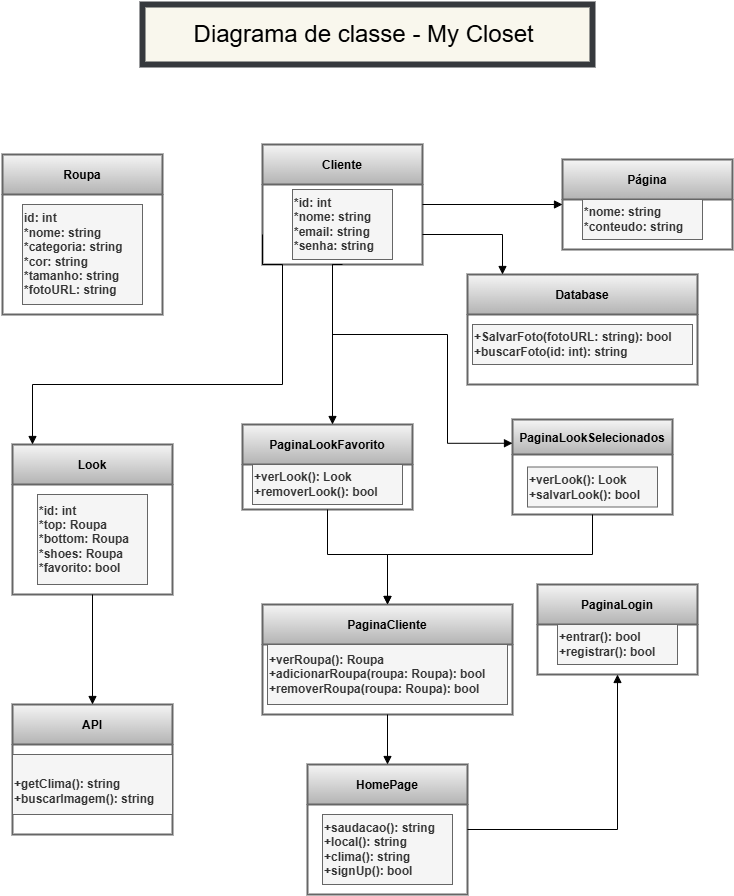

The diagram above was exported from draw.io. Its source (the exported page's mxGraphModel, read from the mxfile embedded in the PNG):
<mxGraphModel dx="1284" dy="1615" grid="1" gridSize="10" guides="1" tooltips="1" connect="1" arrows="1" fold="1" page="1" pageScale="1" pageWidth="850" pageHeight="1100" background="none" math="0" shadow="0">
  <root>
    <mxCell id="0" />
    <mxCell id="1" parent="0" />
    <mxCell id="2" value="Roupa" style="shape=swimlane;fontStyle=1;align=center;verticalAlign=middle;fillColor=#f5f5f5;strokeColor=#666666;strokeWidth=2;gradientColor=#b3b3b3;" parent="1" vertex="1">
      <mxGeometry x="90" y="-120" width="160" height="160" as="geometry" />
    </mxCell>
    <mxCell id="j_h-uOnXrE4BK0Cf130I-24" value="&lt;span style=&quot;font-weight: 700;&quot;&gt;id: int&lt;/span&gt;&lt;br style=&quot;padding: 0px; margin: 0px; font-weight: 700;&quot;&gt;&lt;span style=&quot;font-weight: 700;&quot;&gt;*nome: string&lt;/span&gt;&lt;br style=&quot;padding: 0px; margin: 0px; font-weight: 700;&quot;&gt;&lt;span style=&quot;font-weight: 700;&quot;&gt;*categoria: string&lt;/span&gt;&lt;br style=&quot;padding: 0px; margin: 0px; font-weight: 700;&quot;&gt;&lt;span style=&quot;font-weight: 700;&quot;&gt;*cor: string&lt;/span&gt;&lt;br style=&quot;padding: 0px; margin: 0px; font-weight: 700;&quot;&gt;&lt;span style=&quot;font-weight: 700;&quot;&gt;*tamanho: string&lt;/span&gt;&lt;br style=&quot;padding: 0px; margin: 0px; font-weight: 700;&quot;&gt;&lt;span style=&quot;font-weight: 700;&quot;&gt;*fotoURL: string&lt;/span&gt;" style="text;html=1;align=left;verticalAlign=middle;resizable=0;points=[];autosize=1;strokeColor=#666666;fillColor=#f5f5f5;fontColor=#333333;" parent="2" vertex="1">
      <mxGeometry x="20" y="50" width="120" height="100" as="geometry" />
    </mxCell>
    <mxCell id="3" value="Cliente" style="shape=swimlane;fontStyle=1;align=center;verticalAlign=middle;fillColor=#f5f5f5;strokeColor=#666666;strokeWidth=2;gradientColor=#b3b3b3;" parent="1" vertex="1">
      <mxGeometry x="350" y="-130" width="160" height="120" as="geometry" />
    </mxCell>
    <mxCell id="j_h-uOnXrE4BK0Cf130I-25" value="&lt;span style=&quot;font-weight: 700;&quot;&gt;*id: int&lt;/span&gt;&lt;br style=&quot;padding: 0px; margin: 0px; font-weight: 700;&quot;&gt;&lt;span style=&quot;font-weight: 700;&quot;&gt;*nome: string&lt;/span&gt;&lt;br style=&quot;padding: 0px; margin: 0px; font-weight: 700;&quot;&gt;&lt;span style=&quot;font-weight: 700;&quot;&gt;*email: string&lt;/span&gt;&lt;br style=&quot;padding: 0px; margin: 0px; font-weight: 700;&quot;&gt;&lt;span style=&quot;font-weight: 700;&quot;&gt;*senha: string&lt;/span&gt;" style="text;html=1;align=left;verticalAlign=middle;resizable=0;points=[];autosize=1;strokeColor=#666666;fillColor=#f5f5f5;fontColor=#333333;" parent="3" vertex="1">
      <mxGeometry x="30" y="45" width="100" height="70" as="geometry" />
    </mxCell>
    <mxCell id="4" value="Página" style="shape=swimlane;fontStyle=1;align=center;verticalAlign=middle;strokeWidth=2;fillColor=#f5f5f5;gradientColor=#b3b3b3;strokeColor=#666666;" parent="1" vertex="1">
      <mxGeometry x="650" y="-115" width="170" height="90" as="geometry" />
    </mxCell>
    <mxCell id="j_h-uOnXrE4BK0Cf130I-26" value="&lt;span style=&quot;font-weight: 700;&quot;&gt;*nome: string&lt;/span&gt;&lt;br style=&quot;padding: 0px; margin: 0px; font-weight: 700;&quot;&gt;&lt;span style=&quot;font-weight: 700;&quot;&gt;*conteudo: string&lt;/span&gt;" style="text;html=1;align=left;verticalAlign=middle;resizable=0;points=[];autosize=1;strokeColor=#666666;fillColor=#f5f5f5;fontColor=#333333;" parent="4" vertex="1">
      <mxGeometry x="20" y="40" width="120" height="40" as="geometry" />
    </mxCell>
    <mxCell id="5" value="Database" style="shape=swimlane;fontStyle=1;align=center;verticalAlign=middle;fillColor=#f5f5f5;strokeColor=#666666;strokeWidth=2;gradientColor=#b3b3b3;" parent="1" vertex="1">
      <mxGeometry x="555" width="230" height="110" as="geometry" />
    </mxCell>
    <mxCell id="j_h-uOnXrE4BK0Cf130I-27" value="&lt;div style=&quot;&quot;&gt;&lt;span style=&quot;font-weight: 700; background-color: initial;&quot;&gt;+SalvarFoto(fotoURL: string): bool&lt;/span&gt;&lt;/div&gt;&lt;span style=&quot;font-weight: 700;&quot;&gt;+buscarFoto(id: int): string&lt;/span&gt;" style="text;html=1;align=left;verticalAlign=middle;resizable=0;points=[];autosize=1;strokeColor=#666666;fillColor=#f5f5f5;fontColor=#333333;" parent="5" vertex="1">
      <mxGeometry x="5" y="50" width="220" height="40" as="geometry" />
    </mxCell>
    <mxCell id="6" value="Look" style="shape=swimlane;fontStyle=1;align=center;verticalAlign=middle;fillColor=#f5f5f5;strokeColor=#666666;strokeWidth=2;gradientColor=#b3b3b3;" parent="1" vertex="1">
      <mxGeometry x="100" y="170" width="160" height="150" as="geometry" />
    </mxCell>
    <mxCell id="j_h-uOnXrE4BK0Cf130I-32" value="&lt;span style=&quot;font-weight: 700;&quot;&gt;*id: int&lt;/span&gt;&lt;br style=&quot;padding: 0px; margin: 0px; font-weight: 700;&quot;&gt;&lt;span style=&quot;font-weight: 700;&quot;&gt;*top: Roupa&lt;/span&gt;&lt;br style=&quot;padding: 0px; margin: 0px; font-weight: 700;&quot;&gt;&lt;span style=&quot;font-weight: 700;&quot;&gt;*bottom: Roupa&lt;/span&gt;&lt;br style=&quot;padding: 0px; margin: 0px; font-weight: 700;&quot;&gt;&lt;span style=&quot;font-weight: 700;&quot;&gt;*shoes: Roupa&lt;/span&gt;&lt;br style=&quot;padding: 0px; margin: 0px; font-weight: 700;&quot;&gt;&lt;span style=&quot;font-weight: 700;&quot;&gt;*favorito: bool&lt;/span&gt;" style="text;html=1;align=left;verticalAlign=middle;resizable=0;points=[];autosize=1;strokeColor=#666666;fillColor=#f5f5f5;fontColor=#333333;" parent="6" vertex="1">
      <mxGeometry x="25" y="50" width="110" height="90" as="geometry" />
    </mxCell>
    <mxCell id="7" value="API" style="shape=swimlane;fontStyle=1;align=center;verticalAlign=middle;fillColor=#f5f5f5;strokeColor=#666666;strokeWidth=2;gradientColor=#b3b3b3;" parent="1" vertex="1">
      <mxGeometry x="100" y="430" width="160" height="130" as="geometry" />
    </mxCell>
    <mxCell id="j_h-uOnXrE4BK0Cf130I-33" value="&lt;br style=&quot;padding: 0px; margin: 0px; font-weight: 700;&quot;&gt;&lt;span style=&quot;font-weight: 700;&quot;&gt;+getClima(): string&lt;/span&gt;&lt;br style=&quot;padding: 0px; margin: 0px; font-weight: 700;&quot;&gt;&lt;span style=&quot;font-weight: 700;&quot;&gt;+buscarImagem(): string&lt;/span&gt;" style="text;html=1;align=left;verticalAlign=middle;resizable=0;points=[];autosize=1;strokeColor=#666666;fillColor=#f5f5f5;fontColor=#333333;" parent="7" vertex="1">
      <mxGeometry y="50" width="160" height="60" as="geometry" />
    </mxCell>
    <mxCell id="8" value="PaginaLookFavorito" style="shape=swimlane;fontStyle=1;align=center;verticalAlign=middle;fillColor=#f5f5f5;strokeColor=#666666;strokeWidth=2;gradientColor=#b3b3b3;" parent="1" vertex="1">
      <mxGeometry x="330" y="150" width="170" height="85" as="geometry" />
    </mxCell>
    <mxCell id="j_h-uOnXrE4BK0Cf130I-29" value="&lt;div&gt;&lt;span style=&quot;font-weight: 700;&quot;&gt;+verLook(): Look&lt;/span&gt;&lt;br style=&quot;padding: 0px; margin: 0px; font-weight: 700;&quot;&gt;&lt;span style=&quot;font-weight: 700;&quot;&gt;+removerLook(): bool&lt;/span&gt;&lt;/div&gt;" style="text;html=1;align=left;verticalAlign=middle;resizable=0;points=[];autosize=1;strokeColor=#666666;fillColor=#f5f5f5;fontColor=#333333;" parent="8" vertex="1">
      <mxGeometry x="10" y="40" width="150" height="40" as="geometry" />
    </mxCell>
    <mxCell id="9" value="PaginaLookSelecionados" style="shape=swimlane;fontStyle=1;align=center;verticalAlign=middle;fillColor=#f5f5f5;strokeColor=#666666;strokeWidth=2;gradientColor=#b3b3b3;startSize=35;" parent="1" vertex="1">
      <mxGeometry x="600" y="145" width="160" height="95" as="geometry" />
    </mxCell>
    <mxCell id="j_h-uOnXrE4BK0Cf130I-28" value="&lt;span style=&quot;font-weight: 700;&quot;&gt;+verLook(): Look&lt;/span&gt;&lt;br style=&quot;padding: 0px; margin: 0px; font-weight: 700;&quot;&gt;&lt;span style=&quot;font-weight: 700;&quot;&gt;+salvarLook(): bool&lt;/span&gt;" style="text;html=1;align=left;verticalAlign=middle;resizable=0;points=[];autosize=1;strokeColor=#666666;fillColor=#f5f5f5;fontColor=#333333;" parent="9" vertex="1">
      <mxGeometry x="15" y="47.5" width="130" height="40" as="geometry" />
    </mxCell>
    <mxCell id="10" value="PaginaCliente" style="shape=swimlane;fontStyle=1;align=center;verticalAlign=middle;fillColor=#f5f5f5;strokeColor=#666666;strokeWidth=2;gradientColor=#b3b3b3;" parent="1" vertex="1">
      <mxGeometry x="350" y="330" width="250" height="110" as="geometry">
        <mxRectangle x="370" y="480" width="240" height="70" as="alternateBounds" />
      </mxGeometry>
    </mxCell>
    <mxCell id="j_h-uOnXrE4BK0Cf130I-34" value="&lt;span style=&quot;font-weight: 700;&quot;&gt;+verRoupa(): Roupa&lt;/span&gt;&lt;br style=&quot;padding: 0px; margin: 0px; font-weight: 700;&quot;&gt;&lt;span style=&quot;font-weight: 700;&quot;&gt;+adicionarRoupa(roupa: Roupa): bool&lt;/span&gt;&lt;br style=&quot;padding: 0px; margin: 0px; font-weight: 700;&quot;&gt;&lt;span style=&quot;font-weight: 700;&quot;&gt;+removerRoupa(roupa: Roupa): bool&lt;/span&gt;" style="text;html=1;align=left;verticalAlign=middle;resizable=0;points=[];autosize=1;strokeColor=#666666;fillColor=#f5f5f5;fontColor=#333333;" parent="10" vertex="1">
      <mxGeometry x="5" y="40" width="240" height="60" as="geometry" />
    </mxCell>
    <mxCell id="11" value="HomePage" style="shape=swimlane;fontStyle=1;align=center;verticalAlign=middle;fillColor=#f5f5f5;strokeColor=#666666;strokeWidth=2;gradientColor=#b3b3b3;" parent="1" vertex="1">
      <mxGeometry x="395" y="490" width="160" height="130" as="geometry" />
    </mxCell>
    <mxCell id="j_h-uOnXrE4BK0Cf130I-35" value="&lt;span style=&quot;font-weight: 700;&quot;&gt;+saudacao(): string&lt;/span&gt;&lt;br style=&quot;padding: 0px; margin: 0px; font-weight: 700;&quot;&gt;&lt;span style=&quot;font-weight: 700;&quot;&gt;+local(): string&lt;/span&gt;&lt;br style=&quot;padding: 0px; margin: 0px; font-weight: 700;&quot;&gt;&lt;span style=&quot;font-weight: 700;&quot;&gt;+clima(): string&lt;/span&gt;&lt;br style=&quot;padding: 0px; margin: 0px; font-weight: 700;&quot;&gt;&lt;span style=&quot;font-weight: 700;&quot;&gt;+signUp(): bool&lt;/span&gt;" style="text;html=1;align=left;verticalAlign=middle;resizable=0;points=[];autosize=1;strokeColor=#666666;fillColor=#f5f5f5;fontColor=#333333;" parent="11" vertex="1">
      <mxGeometry x="15" y="50" width="130" height="70" as="geometry" />
    </mxCell>
    <mxCell id="12" value="PaginaLogin" style="shape=swimlane;fontStyle=1;align=center;verticalAlign=middle;fillColor=#f5f5f5;strokeColor=#666666;strokeWidth=2;gradientColor=#b3b3b3;" parent="1" vertex="1">
      <mxGeometry x="625" y="310" width="160" height="90" as="geometry" />
    </mxCell>
    <mxCell id="j_h-uOnXrE4BK0Cf130I-36" value="&lt;span style=&quot;font-weight: 700;&quot;&gt;+entrar(): bool&lt;/span&gt;&lt;br style=&quot;padding: 0px; margin: 0px; font-weight: 700;&quot;&gt;&lt;span style=&quot;font-weight: 700;&quot;&gt;+registrar(): bool&lt;/span&gt;" style="text;html=1;align=left;verticalAlign=middle;resizable=0;points=[];autosize=1;strokeColor=#666666;fillColor=#f5f5f5;fontColor=#333333;" parent="12" vertex="1">
      <mxGeometry x="20" y="40" width="120" height="40" as="geometry" />
    </mxCell>
    <mxCell id="13" style="edgeStyle=orthogonalEdgeStyle;rounded=0;orthogonalLoop=1;jettySize=auto;html=1;endArrow=block;endFill=1;" parent="1" source="6" target="7" edge="1">
      <mxGeometry relative="1" as="geometry" />
    </mxCell>
    <mxCell id="14" style="edgeStyle=orthogonalEdgeStyle;rounded=0;orthogonalLoop=1;jettySize=auto;html=1;endArrow=block;endFill=1;" parent="1" source="3" target="4" edge="1">
      <mxGeometry relative="1" as="geometry" />
    </mxCell>
    <mxCell id="15" style="edgeStyle=orthogonalEdgeStyle;rounded=0;orthogonalLoop=1;jettySize=auto;html=1;endArrow=block;endFill=1;" parent="1" source="3" target="5" edge="1">
      <mxGeometry relative="1" as="geometry">
        <Array as="points">
          <mxPoint x="590" y="-40" />
        </Array>
      </mxGeometry>
    </mxCell>
    <mxCell id="16" style="edgeStyle=orthogonalEdgeStyle;rounded=0;orthogonalLoop=1;jettySize=auto;html=1;endArrow=block;endFill=1;exitX=0;exitY=0.75;exitDx=0;exitDy=0;" parent="1" source="3" target="6" edge="1">
      <mxGeometry relative="1" as="geometry">
        <mxPoint x="270" y="110" as="sourcePoint" />
        <Array as="points">
          <mxPoint x="350" y="-10" />
          <mxPoint x="370" y="-10" />
          <mxPoint x="370" y="110" />
          <mxPoint x="120" y="110" />
        </Array>
      </mxGeometry>
    </mxCell>
    <mxCell id="17" style="edgeStyle=orthogonalEdgeStyle;rounded=0;orthogonalLoop=1;jettySize=auto;html=1;endArrow=block;endFill=1;exitX=0.5;exitY=1;exitDx=0;exitDy=0;" parent="1" source="3" target="8" edge="1">
      <mxGeometry relative="1" as="geometry">
        <Array as="points">
          <mxPoint x="420" y="-10" />
        </Array>
      </mxGeometry>
    </mxCell>
    <mxCell id="18" style="edgeStyle=orthogonalEdgeStyle;rounded=0;orthogonalLoop=1;jettySize=auto;html=1;endArrow=block;endFill=1;entryX=0;entryY=0.25;entryDx=0;entryDy=0;" parent="1" target="9" edge="1">
      <mxGeometry relative="1" as="geometry">
        <mxPoint x="420" y="-10" as="sourcePoint" />
        <mxPoint x="565" y="240" as="targetPoint" />
        <Array as="points">
          <mxPoint x="420" y="60" />
          <mxPoint x="535" y="60" />
          <mxPoint x="535" y="169" />
        </Array>
      </mxGeometry>
    </mxCell>
    <mxCell id="19" style="edgeStyle=orthogonalEdgeStyle;rounded=0;orthogonalLoop=1;jettySize=auto;html=1;endArrow=block;endFill=1;" parent="1" source="8" target="10" edge="1">
      <mxGeometry relative="1" as="geometry">
        <Array as="points">
          <mxPoint x="415" y="280" />
          <mxPoint x="475" y="280" />
        </Array>
      </mxGeometry>
    </mxCell>
    <mxCell id="20" style="edgeStyle=orthogonalEdgeStyle;rounded=0;orthogonalLoop=1;jettySize=auto;html=1;endArrow=block;endFill=1;" parent="1" source="9" target="10" edge="1">
      <mxGeometry relative="1" as="geometry">
        <Array as="points">
          <mxPoint x="680" y="280" />
          <mxPoint x="475" y="280" />
        </Array>
      </mxGeometry>
    </mxCell>
    <mxCell id="21" style="edgeStyle=orthogonalEdgeStyle;rounded=0;orthogonalLoop=1;jettySize=auto;html=1;endArrow=block;endFill=1;" parent="1" source="10" target="11" edge="1">
      <mxGeometry relative="1" as="geometry" />
    </mxCell>
    <mxCell id="22" style="edgeStyle=orthogonalEdgeStyle;rounded=0;orthogonalLoop=1;jettySize=auto;html=1;endArrow=block;endFill=1;" parent="1" source="11" target="12" edge="1">
      <mxGeometry relative="1" as="geometry" />
    </mxCell>
    <mxCell id="j_h-uOnXrE4BK0Cf130I-38" value="&lt;font style=&quot;font-size: 24px;&quot;&gt;Diagrama de classe - My Closet&amp;nbsp;&lt;/font&gt;" style="whiteSpace=wrap;html=1;fillColor=#f9f7ed;strokeColor=#36393d;strokeWidth=6;" parent="1" vertex="1">
      <mxGeometry x="230" y="-270" width="450" height="60" as="geometry" />
    </mxCell>
  </root>
</mxGraphModel>